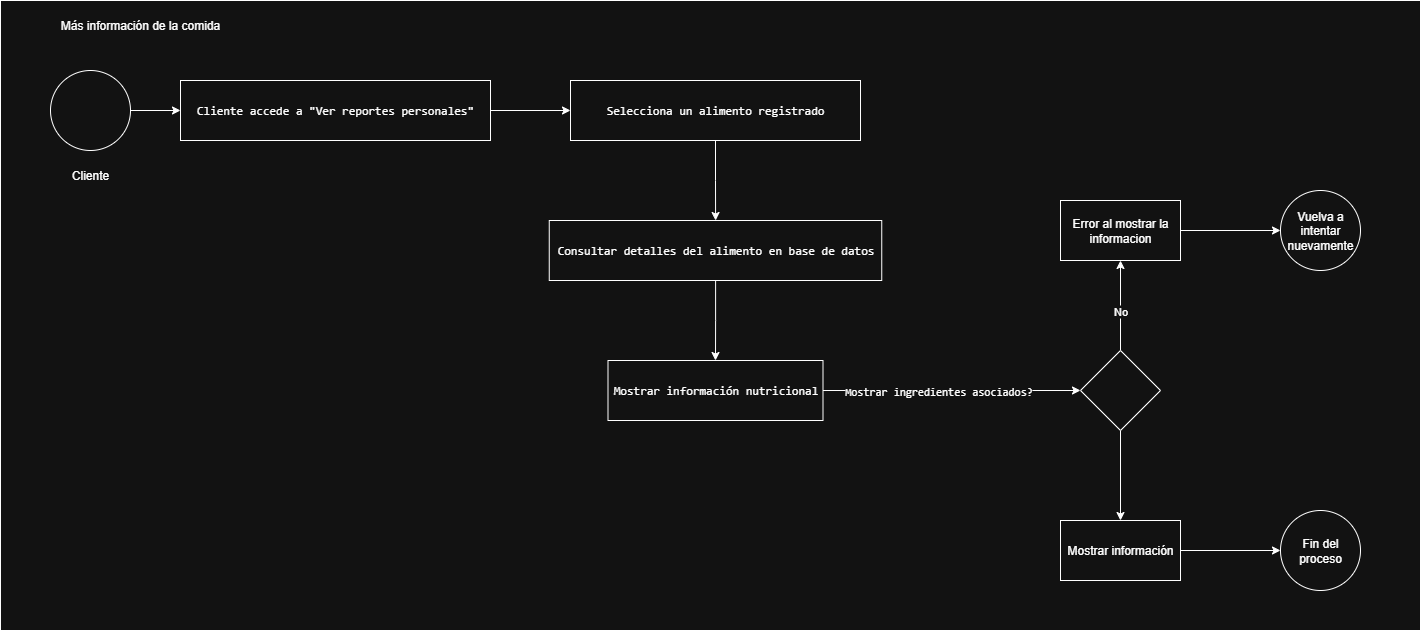

The diagram above was exported from draw.io. Its source (the exported page's mxGraphModel, read from the mxfile embedded in the PNG):
<mxGraphModel dx="1426" dy="791" grid="1" gridSize="10" guides="1" tooltips="1" connect="1" arrows="1" fold="1" page="1" pageScale="1" pageWidth="850" pageHeight="1100" math="0" shadow="0">
  <root>
    <mxCell id="0" />
    <mxCell id="1" parent="0" />
    <mxCell id="PR3g07CFtC8Oj9D-8551-1" value="" style="rounded=0;whiteSpace=wrap;html=1;" parent="1" vertex="1">
      <mxGeometry x="100" y="110" width="1420" height="630" as="geometry" />
    </mxCell>
    <mxCell id="n2KjiSTAYi-1zf1FDxDH-3" value="" style="edgeStyle=orthogonalEdgeStyle;rounded=0;orthogonalLoop=1;jettySize=auto;html=1;" parent="1" source="8-vNARgtHuuJlDczMhKc-1" target="n2KjiSTAYi-1zf1FDxDH-2" edge="1">
      <mxGeometry relative="1" as="geometry" />
    </mxCell>
    <mxCell id="8-vNARgtHuuJlDczMhKc-1" value="" style="ellipse;whiteSpace=wrap;html=1;aspect=fixed;" parent="1" vertex="1">
      <mxGeometry x="150" y="180" width="80" height="80" as="geometry" />
    </mxCell>
    <mxCell id="n2KjiSTAYi-1zf1FDxDH-1" value="Más información de la comida" style="text;html=1;align=center;verticalAlign=middle;whiteSpace=wrap;rounded=0;" parent="1" vertex="1">
      <mxGeometry x="150" y="120" width="180" height="30" as="geometry" />
    </mxCell>
    <mxCell id="n2KjiSTAYi-1zf1FDxDH-5" value="" style="edgeStyle=orthogonalEdgeStyle;rounded=0;orthogonalLoop=1;jettySize=auto;html=1;" parent="1" source="n2KjiSTAYi-1zf1FDxDH-2" target="n2KjiSTAYi-1zf1FDxDH-4" edge="1">
      <mxGeometry relative="1" as="geometry" />
    </mxCell>
    <mxCell id="n2KjiSTAYi-1zf1FDxDH-2" value="&lt;pre&gt;Cliente accede a &quot;Ver reportes personales&quot;&lt;/pre&gt;" style="whiteSpace=wrap;html=1;" parent="1" vertex="1">
      <mxGeometry x="280" y="190" width="310" height="60" as="geometry" />
    </mxCell>
    <mxCell id="n2KjiSTAYi-1zf1FDxDH-7" value="" style="edgeStyle=orthogonalEdgeStyle;rounded=0;orthogonalLoop=1;jettySize=auto;html=1;" parent="1" source="n2KjiSTAYi-1zf1FDxDH-4" target="n2KjiSTAYi-1zf1FDxDH-6" edge="1">
      <mxGeometry relative="1" as="geometry" />
    </mxCell>
    <mxCell id="n2KjiSTAYi-1zf1FDxDH-4" value="&lt;pre&gt;Selecciona un alimento registrado&lt;/pre&gt;" style="whiteSpace=wrap;html=1;" parent="1" vertex="1">
      <mxGeometry x="670" y="190" width="290" height="60" as="geometry" />
    </mxCell>
    <mxCell id="n2KjiSTAYi-1zf1FDxDH-9" value="" style="edgeStyle=orthogonalEdgeStyle;rounded=0;orthogonalLoop=1;jettySize=auto;html=1;" parent="1" source="n2KjiSTAYi-1zf1FDxDH-6" target="n2KjiSTAYi-1zf1FDxDH-8" edge="1">
      <mxGeometry relative="1" as="geometry" />
    </mxCell>
    <mxCell id="n2KjiSTAYi-1zf1FDxDH-6" value="&lt;pre&gt;Consultar detalles del alimento en base de datos&lt;/pre&gt;" style="whiteSpace=wrap;html=1;" parent="1" vertex="1">
      <mxGeometry x="648.75" y="330" width="332.5" height="60" as="geometry" />
    </mxCell>
    <mxCell id="n2KjiSTAYi-1zf1FDxDH-14" value="" style="edgeStyle=orthogonalEdgeStyle;rounded=0;orthogonalLoop=1;jettySize=auto;html=1;" parent="1" source="n2KjiSTAYi-1zf1FDxDH-8" target="n2KjiSTAYi-1zf1FDxDH-13" edge="1">
      <mxGeometry relative="1" as="geometry" />
    </mxCell>
    <mxCell id="n2KjiSTAYi-1zf1FDxDH-16" value="&lt;pre&gt;Mostrar ingredientes asociados?&lt;/pre&gt;" style="edgeLabel;html=1;align=center;verticalAlign=middle;resizable=0;points=[];" parent="n2KjiSTAYi-1zf1FDxDH-14" connectable="0" vertex="1">
      <mxGeometry x="-0.1119" relative="1" as="geometry">
        <mxPoint x="1" as="offset" />
      </mxGeometry>
    </mxCell>
    <mxCell id="n2KjiSTAYi-1zf1FDxDH-8" value="&lt;pre&gt;Mostrar información nutricional&lt;/pre&gt;" style="whiteSpace=wrap;html=1;" parent="1" vertex="1">
      <mxGeometry x="707.5" y="470" width="215" height="60" as="geometry" />
    </mxCell>
    <mxCell id="n2KjiSTAYi-1zf1FDxDH-18" value="" style="edgeStyle=orthogonalEdgeStyle;rounded=0;orthogonalLoop=1;jettySize=auto;html=1;" parent="1" source="n2KjiSTAYi-1zf1FDxDH-13" target="n2KjiSTAYi-1zf1FDxDH-17" edge="1">
      <mxGeometry relative="1" as="geometry" />
    </mxCell>
    <mxCell id="n2KjiSTAYi-1zf1FDxDH-20" value="No" style="edgeLabel;html=1;align=center;verticalAlign=middle;resizable=0;points=[];" parent="n2KjiSTAYi-1zf1FDxDH-18" connectable="0" vertex="1">
      <mxGeometry x="-0.1185" y="1" relative="1" as="geometry">
        <mxPoint as="offset" />
      </mxGeometry>
    </mxCell>
    <mxCell id="n2KjiSTAYi-1zf1FDxDH-24" value="" style="edgeStyle=orthogonalEdgeStyle;rounded=0;orthogonalLoop=1;jettySize=auto;html=1;" parent="1" source="n2KjiSTAYi-1zf1FDxDH-13" target="n2KjiSTAYi-1zf1FDxDH-23" edge="1">
      <mxGeometry relative="1" as="geometry" />
    </mxCell>
    <mxCell id="n2KjiSTAYi-1zf1FDxDH-13" value="" style="rhombus;whiteSpace=wrap;html=1;" parent="1" vertex="1">
      <mxGeometry x="1180" y="460" width="80" height="80" as="geometry" />
    </mxCell>
    <mxCell id="n2KjiSTAYi-1zf1FDxDH-22" value="" style="edgeStyle=orthogonalEdgeStyle;rounded=0;orthogonalLoop=1;jettySize=auto;html=1;" parent="1" source="n2KjiSTAYi-1zf1FDxDH-17" target="n2KjiSTAYi-1zf1FDxDH-21" edge="1">
      <mxGeometry relative="1" as="geometry" />
    </mxCell>
    <mxCell id="n2KjiSTAYi-1zf1FDxDH-17" value="Error al mostrar la informacion" style="whiteSpace=wrap;html=1;" parent="1" vertex="1">
      <mxGeometry x="1160" y="310" width="120" height="60" as="geometry" />
    </mxCell>
    <mxCell id="n2KjiSTAYi-1zf1FDxDH-21" value="Vuelva a intentar nuevamente" style="ellipse;whiteSpace=wrap;html=1;" parent="1" vertex="1">
      <mxGeometry x="1380" y="300" width="80" height="80" as="geometry" />
    </mxCell>
    <mxCell id="n2KjiSTAYi-1zf1FDxDH-26" value="" style="edgeStyle=orthogonalEdgeStyle;rounded=0;orthogonalLoop=1;jettySize=auto;html=1;" parent="1" source="n2KjiSTAYi-1zf1FDxDH-23" target="n2KjiSTAYi-1zf1FDxDH-25" edge="1">
      <mxGeometry relative="1" as="geometry" />
    </mxCell>
    <mxCell id="n2KjiSTAYi-1zf1FDxDH-23" value="Mostrar información" style="whiteSpace=wrap;html=1;" parent="1" vertex="1">
      <mxGeometry x="1160" y="630" width="120" height="60" as="geometry" />
    </mxCell>
    <mxCell id="n2KjiSTAYi-1zf1FDxDH-25" value="Fin del proceso" style="ellipse;whiteSpace=wrap;html=1;" parent="1" vertex="1">
      <mxGeometry x="1380" y="620" width="80" height="80" as="geometry" />
    </mxCell>
    <mxCell id="BONMsBO9r3LgGi7rO5oY-1" value="Cliente" style="text;html=1;align=center;verticalAlign=middle;whiteSpace=wrap;rounded=0;" vertex="1" parent="1">
      <mxGeometry x="160" y="270" width="60" height="30" as="geometry" />
    </mxCell>
  </root>
</mxGraphModel>